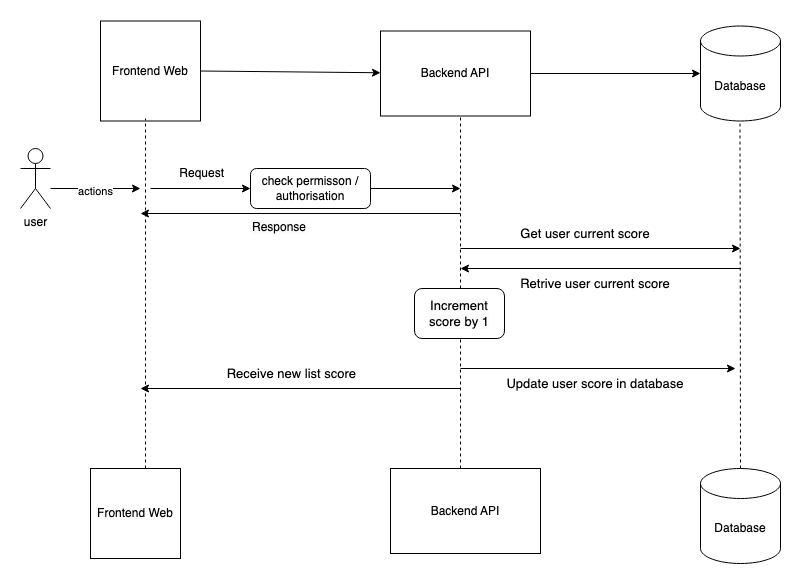

The diagram above was exported from draw.io. Its source (the exported page's mxGraphModel, read from the mxfile embedded in the PNG):
<mxGraphModel dx="1194" dy="659" grid="1" gridSize="10" guides="1" tooltips="1" connect="1" arrows="1" fold="1" page="1" pageScale="1" pageWidth="827" pageHeight="1169" math="0" shadow="0">
  <root>
    <mxCell id="0" />
    <mxCell id="1" parent="0" />
    <mxCell id="YHQLiB-UwGcdvJWCT92w-1" value="Frontend Web" style="whiteSpace=wrap;html=1;aspect=fixed;" vertex="1" parent="1">
      <mxGeometry x="100" y="152.5" width="100" height="100" as="geometry" />
    </mxCell>
    <mxCell id="YHQLiB-UwGcdvJWCT92w-2" value="" style="endArrow=classic;html=1;rounded=0;exitX=1;exitY=0.5;exitDx=0;exitDy=0;" edge="1" parent="1" source="YHQLiB-UwGcdvJWCT92w-1" target="YHQLiB-UwGcdvJWCT92w-3">
      <mxGeometry width="50" height="50" relative="1" as="geometry">
        <mxPoint x="390" y="370" as="sourcePoint" />
        <mxPoint x="350" y="145" as="targetPoint" />
      </mxGeometry>
    </mxCell>
    <mxCell id="YHQLiB-UwGcdvJWCT92w-3" value="Backend API" style="rounded=0;whiteSpace=wrap;html=1;" vertex="1" parent="1">
      <mxGeometry x="380" y="162.5" width="150" height="85" as="geometry" />
    </mxCell>
    <mxCell id="YHQLiB-UwGcdvJWCT92w-4" value="Database" style="shape=cylinder3;whiteSpace=wrap;html=1;boundedLbl=1;backgroundOutline=1;size=15;" vertex="1" parent="1">
      <mxGeometry x="700" y="157.5" width="80" height="95" as="geometry" />
    </mxCell>
    <mxCell id="YHQLiB-UwGcdvJWCT92w-5" value="" style="endArrow=classic;html=1;rounded=0;exitX=1;exitY=0.5;exitDx=0;exitDy=0;" edge="1" parent="1" source="YHQLiB-UwGcdvJWCT92w-3" target="YHQLiB-UwGcdvJWCT92w-4">
      <mxGeometry width="50" height="50" relative="1" as="geometry">
        <mxPoint x="520" y="144.5" as="sourcePoint" />
        <mxPoint x="700" y="144.5" as="targetPoint" />
      </mxGeometry>
    </mxCell>
    <mxCell id="YHQLiB-UwGcdvJWCT92w-6" value="" style="endArrow=none;dashed=1;html=1;rounded=0;" edge="1" parent="1">
      <mxGeometry width="50" height="50" relative="1" as="geometry">
        <mxPoint x="145" y="600" as="sourcePoint" />
        <mxPoint x="145" y="250" as="targetPoint" />
      </mxGeometry>
    </mxCell>
    <mxCell id="YHQLiB-UwGcdvJWCT92w-7" value="user" style="shape=umlActor;verticalLabelPosition=bottom;verticalAlign=top;html=1;outlineConnect=0;" vertex="1" parent="1">
      <mxGeometry x="20" y="280" width="30" height="60" as="geometry" />
    </mxCell>
    <mxCell id="YHQLiB-UwGcdvJWCT92w-11" value="" style="endArrow=classic;html=1;rounded=0;" edge="1" parent="1">
      <mxGeometry relative="1" as="geometry">
        <mxPoint x="50" y="320" as="sourcePoint" />
        <mxPoint x="140" y="320" as="targetPoint" />
      </mxGeometry>
    </mxCell>
    <mxCell id="YHQLiB-UwGcdvJWCT92w-12" value="Label" style="edgeLabel;resizable=0;html=1;;align=center;verticalAlign=middle;" connectable="0" vertex="1" parent="YHQLiB-UwGcdvJWCT92w-11">
      <mxGeometry relative="1" as="geometry" />
    </mxCell>
    <mxCell id="YHQLiB-UwGcdvJWCT92w-13" value="actions" style="edgeLabel;html=1;align=center;verticalAlign=middle;resizable=0;points=[];" vertex="1" connectable="0" parent="YHQLiB-UwGcdvJWCT92w-11">
      <mxGeometry x="-0.0162" y="-2" relative="1" as="geometry">
        <mxPoint as="offset" />
      </mxGeometry>
    </mxCell>
    <mxCell id="YHQLiB-UwGcdvJWCT92w-14" value="" style="endArrow=none;dashed=1;html=1;rounded=0;entryX=0.5;entryY=1;entryDx=0;entryDy=0;" edge="1" parent="1">
      <mxGeometry width="50" height="50" relative="1" as="geometry">
        <mxPoint x="460" y="600" as="sourcePoint" />
        <mxPoint x="460" y="247.5" as="targetPoint" />
      </mxGeometry>
    </mxCell>
    <mxCell id="YHQLiB-UwGcdvJWCT92w-15" value="" style="endArrow=none;dashed=1;html=1;rounded=0;entryX=0.5;entryY=1;entryDx=0;entryDy=0;" edge="1" parent="1">
      <mxGeometry width="50" height="50" relative="1" as="geometry">
        <mxPoint x="740" y="600" as="sourcePoint" />
        <mxPoint x="739.5" y="252.5" as="targetPoint" />
      </mxGeometry>
    </mxCell>
    <mxCell id="YHQLiB-UwGcdvJWCT92w-16" value="" style="endArrow=classic;html=1;rounded=0;entryX=1;entryY=1;entryDx=0;entryDy=0;" edge="1" parent="1" target="YHQLiB-UwGcdvJWCT92w-17">
      <mxGeometry width="50" height="50" relative="1" as="geometry">
        <mxPoint x="150" y="320" as="sourcePoint" />
        <mxPoint x="460" y="320" as="targetPoint" />
      </mxGeometry>
    </mxCell>
    <mxCell id="YHQLiB-UwGcdvJWCT92w-17" value="&amp;nbsp;Request" style="text;html=1;align=center;verticalAlign=middle;whiteSpace=wrap;rounded=0;" vertex="1" parent="1">
      <mxGeometry x="150" y="290" width="100" height="30" as="geometry" />
    </mxCell>
    <mxCell id="YHQLiB-UwGcdvJWCT92w-21" value="" style="endArrow=classic;html=1;rounded=0;" edge="1" parent="1">
      <mxGeometry width="50" height="50" relative="1" as="geometry">
        <mxPoint x="460" y="380" as="sourcePoint" />
        <mxPoint x="740" y="380" as="targetPoint" />
      </mxGeometry>
    </mxCell>
    <mxCell id="YHQLiB-UwGcdvJWCT92w-22" value="&lt;font style=&quot;font-size: 13px;&quot;&gt;Get user current score&lt;/font&gt;" style="text;html=1;align=center;verticalAlign=middle;whiteSpace=wrap;rounded=0;" vertex="1" parent="1">
      <mxGeometry x="490" y="350" width="190" height="30" as="geometry" />
    </mxCell>
    <mxCell id="YHQLiB-UwGcdvJWCT92w-23" value="" style="endArrow=classic;html=1;rounded=0;" edge="1" parent="1">
      <mxGeometry width="50" height="50" relative="1" as="geometry">
        <mxPoint x="460" y="500" as="sourcePoint" />
        <mxPoint x="735" y="500" as="targetPoint" />
      </mxGeometry>
    </mxCell>
    <mxCell id="YHQLiB-UwGcdvJWCT92w-24" value="&lt;span style=&quot;font-size: 13px;&quot;&gt;Update user score in database&lt;/span&gt;" style="text;html=1;align=center;verticalAlign=middle;whiteSpace=wrap;rounded=0;" vertex="1" parent="1">
      <mxGeometry x="470" y="500" width="250" height="30" as="geometry" />
    </mxCell>
    <mxCell id="YHQLiB-UwGcdvJWCT92w-25" value="&lt;span style=&quot;color: rgb(0, 0, 0); font-family: Helvetica; font-size: 13px; font-style: normal; font-variant-ligatures: normal; font-variant-caps: normal; font-weight: 400; letter-spacing: normal; orphans: 2; text-align: center; text-indent: 0px; text-transform: none; widows: 2; word-spacing: 0px; -webkit-text-stroke-width: 0px; white-space: normal; background-color: rgb(251, 251, 251); text-decoration-thickness: initial; text-decoration-style: initial; text-decoration-color: initial; display: inline !important; float: none;&quot;&gt;Increment score by 1&lt;/span&gt;" style="rounded=1;whiteSpace=wrap;html=1;" vertex="1" parent="1">
      <mxGeometry x="414" y="420" width="90" height="50" as="geometry" />
    </mxCell>
    <mxCell id="YHQLiB-UwGcdvJWCT92w-29" value="" style="endArrow=classic;html=1;rounded=0;" edge="1" parent="1">
      <mxGeometry width="50" height="50" relative="1" as="geometry">
        <mxPoint x="460" y="520" as="sourcePoint" />
        <mxPoint x="140" y="520" as="targetPoint" />
      </mxGeometry>
    </mxCell>
    <mxCell id="YHQLiB-UwGcdvJWCT92w-30" value="&lt;span style=&quot;font-size: 13px;&quot;&gt;Receive new list score&amp;nbsp;&amp;nbsp;&lt;/span&gt;" style="text;html=1;align=center;verticalAlign=middle;whiteSpace=wrap;rounded=0;" vertex="1" parent="1">
      <mxGeometry x="170" y="490" width="250" height="30" as="geometry" />
    </mxCell>
    <mxCell id="YHQLiB-UwGcdvJWCT92w-31" value="Database" style="shape=cylinder3;whiteSpace=wrap;html=1;boundedLbl=1;backgroundOutline=1;size=15;" vertex="1" parent="1">
      <mxGeometry x="700" y="600" width="80" height="95" as="geometry" />
    </mxCell>
    <mxCell id="YHQLiB-UwGcdvJWCT92w-32" value="Backend API" style="rounded=0;whiteSpace=wrap;html=1;" vertex="1" parent="1">
      <mxGeometry x="390" y="600" width="150" height="85" as="geometry" />
    </mxCell>
    <mxCell id="YHQLiB-UwGcdvJWCT92w-33" value="Frontend Web" style="whiteSpace=wrap;html=1;aspect=fixed;" vertex="1" parent="1">
      <mxGeometry x="90" y="600" width="90" height="90" as="geometry" />
    </mxCell>
    <mxCell id="YHQLiB-UwGcdvJWCT92w-34" value="" style="endArrow=classic;html=1;rounded=0;" edge="1" parent="1">
      <mxGeometry width="50" height="50" relative="1" as="geometry">
        <mxPoint x="740" y="400" as="sourcePoint" />
        <mxPoint x="460" y="400" as="targetPoint" />
      </mxGeometry>
    </mxCell>
    <mxCell id="YHQLiB-UwGcdvJWCT92w-35" value="&lt;font style=&quot;font-size: 13px;&quot;&gt;Retrive user current score&lt;/font&gt;" style="text;html=1;align=center;verticalAlign=middle;whiteSpace=wrap;rounded=0;" vertex="1" parent="1">
      <mxGeometry x="500" y="400" width="190" height="30" as="geometry" />
    </mxCell>
    <mxCell id="YHQLiB-UwGcdvJWCT92w-36" value="" style="endArrow=classic;html=1;rounded=0;" edge="1" parent="1">
      <mxGeometry width="50" height="50" relative="1" as="geometry">
        <mxPoint x="460" y="345" as="sourcePoint" />
        <mxPoint x="140" y="345" as="targetPoint" />
      </mxGeometry>
    </mxCell>
    <mxCell id="YHQLiB-UwGcdvJWCT92w-37" value="&lt;span style=&quot;color: rgb(0, 0, 0); font-family: Helvetica; font-size: 12px; font-style: normal; font-variant-ligatures: normal; font-variant-caps: normal; font-weight: 400; letter-spacing: normal; orphans: 2; text-align: center; text-indent: 0px; text-transform: none; widows: 2; word-spacing: 0px; -webkit-text-stroke-width: 0px; white-space: normal; background-color: rgb(251, 251, 251); text-decoration-thickness: initial; text-decoration-style: initial; text-decoration-color: initial; display: inline !important; float: none;&quot;&gt;Response&lt;/span&gt;" style="text;whiteSpace=wrap;html=1;" vertex="1" parent="1">
      <mxGeometry x="250" y="345" width="70" height="40" as="geometry" />
    </mxCell>
    <mxCell id="YHQLiB-UwGcdvJWCT92w-39" value="check permisson / authorisation" style="rounded=1;whiteSpace=wrap;html=1;" vertex="1" parent="1">
      <mxGeometry x="250" y="300" width="120" height="40" as="geometry" />
    </mxCell>
    <mxCell id="YHQLiB-UwGcdvJWCT92w-40" value="" style="endArrow=classic;html=1;rounded=0;exitX=1;exitY=0.5;exitDx=0;exitDy=0;" edge="1" parent="1" source="YHQLiB-UwGcdvJWCT92w-39">
      <mxGeometry width="50" height="50" relative="1" as="geometry">
        <mxPoint x="430" y="440" as="sourcePoint" />
        <mxPoint x="460" y="320" as="targetPoint" />
      </mxGeometry>
    </mxCell>
  </root>
</mxGraphModel>